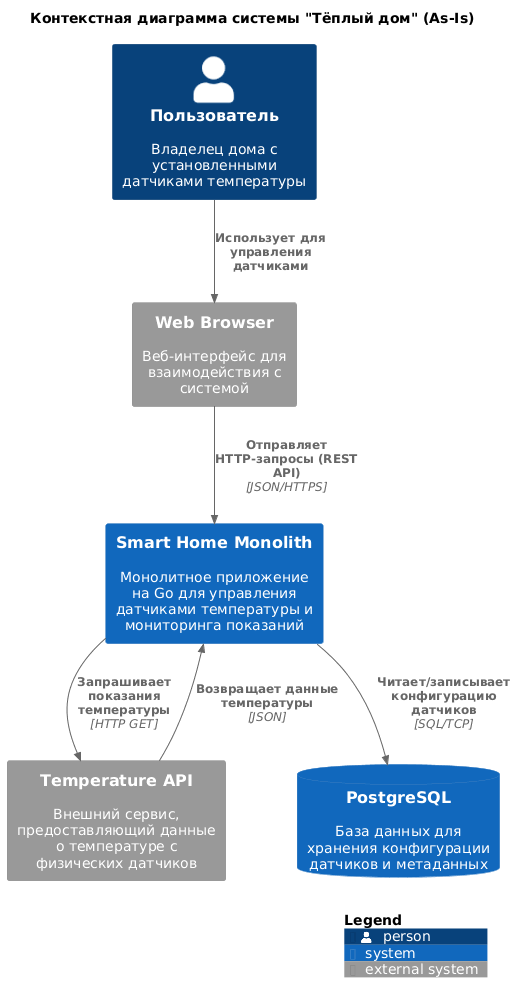

The diagram above was rendered by PlantUML. Its source (embedded in the PNG):
@startuml C4_Context
!include <C4/C4_Context>

LAYOUT_WITH_LEGEND()

title Контекстная диаграмма системы "Тёплый дом" (As-Is)

Person(user, "Пользователь", "Владелец дома с установленными датчиками температуры")

System(smarthome_monolith, "Smart Home Monolith", "Монолитное приложение на Go для управления датчиками температуры и мониторинга показаний")

System_Ext(temperature_api, "Temperature API", "Внешний сервис, предоставляющий данные о температуре с физических датчиков")

System_Ext(web_browser, "Web Browser", "Веб-интерфейс для взаимодействия с системой")

SystemDb(postgres, "PostgreSQL", "База данных для хранения конфигурации датчиков и метаданных")

Rel(user, web_browser, "Использует для управления датчиками")
Rel(web_browser, smarthome_monolith, "Отправляет HTTP-запросы (REST API)", "JSON/HTTPS")
Rel(smarthome_monolith, postgres, "Читает/записывает конфигурацию датчиков", "SQL/TCP")
Rel(smarthome_monolith, temperature_api, "Запрашивает показания температуры", "HTTP GET")
Rel(temperature_api, smarthome_monolith, "Возвращает данные температуры", "JSON")

SHOW_LEGEND()
@enduml